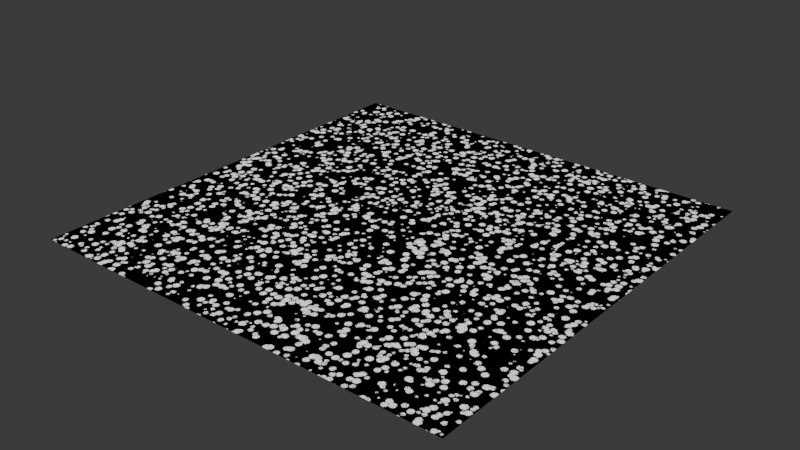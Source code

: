 # Source: Grass.blend  (saved by Blender 4.2.66; exported with 4.5.12 LTS)
import bpy
from mathutils import Matrix  # noqa: F401  (used for matrix-valued properties, if any)

bpy.ops.wm.read_factory_settings(use_empty=True)
scene = bpy.context.scene
scene.name = 'Scene'

# ---- collections
col_collection = bpy.data.collections.new('Collection'); scene.collection.children.link(col_collection)

# ---- images (referenced by path relative to the original .blend; pixels are not part of the script)
import os
ASSET_DIR = os.environ.get("B2B_ASSET_DIR", "")  # directory of the original .blend (textures are referenced by path, not embedded)
HERE = os.path.dirname(os.path.abspath(__file__))  # packed textures are extracted next to this script under _unpacked/

def load_image(name, relpath, width, height, colorspace="sRGB"):
    """Load a texture the original file referenced (path relative to the .blend, or extracted next to this script)."""
    p = next((c for c in (os.path.join(HERE, relpath), os.path.join(ASSET_DIR, relpath)) if relpath and os.path.exists(c)), "")
    if p:
        img = bpy.data.images.load(p, check_existing=True)
        img.name = name
    else:  # same state as the original file: an image datablock whose file is absent (Cycles renders it pink)
        img = bpy.data.images.new(name, width, height)
        img.source = "FILE"
        img.filepath = "//" + (relpath or name)
    img.colorspace_settings.name = colorspace
    return img
img_grass = load_image('Grass', 'Grass.png', 1024, 1024, 'sRGB')

# ---- materials (node trees are filled in below, after node groups)
mat_grass = bpy.data.materials.new('Grass')

# ---- material node trees
mat_grass.use_nodes = True; mat_grass.node_tree.nodes.clear()
_N = mat_grass.node_tree.nodes; _L = mat_grass.node_tree.links
n0 = _N.new('ShaderNodeOutputMaterial'); n0.name = 'Material Output'; n0.location = (527, 535)
n1 = _N.new('ShaderNodeUVMap'); n1.name = 'UV Map'; n1.location = (-1892, 251)
n2 = _N.new('ShaderNodeSeparateXYZ'); n2.name = 'Separate XYZ'; n2.location = (-1550, 247)
n3 = _N.new('ShaderNodeMath'); n3.name = 'Math'; n3.location = (-1349, 451)
n3.operation = 'SINE'
n4 = _N.new('ShaderNodeMath'); n4.name = 'Math.001'; n4.location = (-1344, 307)
n4.operation = 'COSINE'
n5 = _N.new('ShaderNodeCombineXYZ'); n5.name = 'Combine XYZ'; n5.location = (-1126, 348)
n6 = _N.new('ShaderNodeMath'); n6.name = 'Math.002'; n6.location = (-1348, 154)
n6.operation = 'SINE'
n7 = _N.new('ShaderNodeMath'); n7.name = 'Math.003'; n7.location = (-1348, 10)
n7.operation = 'COSINE'
n8 = _N.new('ShaderNodeVectorMath'); n8.name = 'Vector Math'; n8.location = (-1720, 251)
n8.operation = 'SCALE'
n8.inputs[3].default_value = 6.283
n9 = _N.new('ShaderNodeMapping'); n9.name = 'Mapping'; n9.location = (-864, 583)
n9.width = 153
n9.inputs[1].default_value = (200.0, 0.0, 0.0)
n10 = _N.new('ShaderNodeBsdfDiffuse'); n10.name = 'Diffuse BSDF'; n10.location = (423, 746)
n11 = _N.new('ShaderNodeTexVoronoi'); n11.name = 'Voronoi Texture'; n11.location = (-562, 351)
n11.voronoi_dimensions = '4D'
n11.inputs[3].default_value = 15.0
n12 = _N.new('ShaderNodeTexNoise'); n12.name = 'Noise Texture'; n12.location = (-228, 652)
n12.noise_dimensions = '4D'
n12.noise_type = 'MULTIFRACTAL'
n12.normalize = False
n12.inputs[3].default_value = 15.0
n12.inputs[5].default_value = 1.9
n12.inputs[8].default_value = -0.6
n13 = _N.new('ShaderNodeTexNoise'); n13.name = 'Noise Texture.001'; n13.location = (-926, 13)
n13.width = 128
n14 = _N.new('ShaderNodeTexWave'); n14.name = 'Wave Texture'; n14.location = (-357, 265)
n14.wave_type = 'RINGS'
n14.rings_direction = 'Y'
n14.inputs[1].default_value = 39.2
n15 = _N.new('ShaderNodeTexNoise'); n15.name = 'Noise Texture.002'; n15.location = (-529, 1014)
n15.noise_dimensions = '4D'
n15.noise_type = 'MULTIFRACTAL'
n15.normalize = False
n15.inputs[2].default_value = 1.0
n15.inputs[3].default_value = 15.0
n15.inputs[4].default_value = 1.0
n16 = _N.new('ShaderNodeValToRGB'); n16.name = 'Color Ramp'; n16.location = (-257, 924)
while len(n16.color_ramp.elements) > 1: n16.color_ramp.elements.remove(n16.color_ramp.elements[-1])
n16.color_ramp.elements[0].position = 0.0; n16.color_ramp.elements[0].color = (0.04, 0.1, 0.025, 1.0)
_e = n16.color_ramp.elements.new(1.0); _e.color = (0.05193, 0.125, 0.0333, 1.0)
n17 = _N.new('ShaderNodeTexImage'); n17.name = 'Image Texture'; n17.location = (192, 229)
n17.image = img_grass
n18 = _N.new('ShaderNodeTexNoise'); n18.name = 'Noise Texture.003'; n18.location = (-858, 1449)
n18.noise_dimensions = '4D'
n18.normalize = False
n18.inputs[2].default_value = 100.0
n18.inputs[3].default_value = 2.8
n18.inputs[4].default_value = 0.0
n18.inputs[5].default_value = 5.9
n19 = _N.new('ShaderNodeMix'); n19.name = 'Mix'; n19.location = (232, 1013)
n19.data_type = 'RGBA'
n19.inputs[7].default_value = (0.3186, 0.4998, 0.1374, 1.0)
n20 = _N.new('ShaderNodeHueSaturation'); n20.name = 'Hue/Saturation/Value'; n20.location = (19, 852)
n20.inputs[2].default_value = 0.25
n21 = _N.new('ShaderNodeTexVoronoi'); n21.name = 'Voronoi Texture.001'; n21.location = (-550, 1520)
n21.voronoi_dimensions = '4D'
n21.inputs[2].default_value = 10.0
n21.inputs[4].default_value = 1.0
n21.inputs[5].default_value = 30.7
n22 = _N.new('ShaderNodeMath'); n22.name = 'Math.004'; n22.location = (-317, 1355)
n22.operation = 'LESS_THAN'
_L.new(n6.outputs[0], n5.inputs[2])
_L.new(n5.outputs[0], n9.inputs[0])
_L.new(n2.outputs[1], n6.inputs[0])
_L.new(n2.outputs[1], n7.inputs[0])
_L.new(n2.outputs[0], n3.inputs[0])
_L.new(n1.outputs[0], n8.inputs[0])
_L.new(n2.outputs[0], n4.inputs[0])
_L.new(n8.outputs[0], n2.inputs[0])
_L.new(n4.outputs[0], n5.inputs[1])
_L.new(n3.outputs[0], n5.inputs[0])
_L.new(n9.outputs[0], n11.inputs[0])
_L.new(n7.outputs[0], n11.inputs[1])
_L.new(n9.outputs[0], n12.inputs[0])
_L.new(n7.outputs[0], n12.inputs[1])
_L.new(n14.outputs[0], n12.inputs[4])
_L.new(n14.outputs[0], n12.inputs[2])
_L.new(n11.outputs[0], n14.inputs[6])
_L.new(n9.outputs[0], n15.inputs[0])
_L.new(n7.outputs[0], n15.inputs[1])
_L.new(n15.outputs[0], n16.inputs[0])
_L.new(n9.outputs[0], n18.inputs[0])
_L.new(n7.outputs[0], n18.inputs[1])
_L.new(n18.outputs[0], n19.inputs[2])
_L.new(n16.outputs[0], n20.inputs[4])
_L.new(n19.outputs[2], n10.inputs[0])
_L.new(n20.outputs[0], n19.inputs[6])
_L.new(n9.outputs[0], n21.inputs[0])
_L.new(n7.outputs[0], n21.inputs[1])
_L.new(n21.outputs[0], n19.inputs[0])
_L.new(n18.outputs[0], n21.inputs[3])
_L.new(n21.outputs[0], n22.inputs[0])
_L.new(n22.outputs[0], n0.inputs[0])
n0.is_active_output = True

# ---- world
world_world = bpy.data.worlds.new('World'); scene.world = world_world
world_world.use_nodes = True; world_world.node_tree.nodes.clear()
_N = world_world.node_tree.nodes; _L = world_world.node_tree.links
n0 = _N.new('ShaderNodeOutputWorld'); n0.name = 'World Output'; n0.location = (300, 300)
n1 = _N.new('ShaderNodeBackground'); n1.name = 'Background'; n1.location = (10, 300)
n1.inputs[0].default_value = (0.05088, 0.05088, 0.05088, 1.0)
_L.new(n1.outputs[0], n0.inputs[0])
n0.is_active_output = True
world_world.color = (0.05088, 0.05088, 0.05088)
world_world.sun_shadow_jitter_overblur = 0.0

# ---- meshes
me_plane = bpy.data.meshes.new('Plane')
me_plane.from_pydata([(-1.0, -1.0, 0.0), (1.0, -1.0, 0.0), (-1.0, 1.0, 0.0), (1.0, 1.0, 0.0)], [], [(0, 1, 3, 2)])
me_plane.polygons.foreach_set('use_smooth', [True] * 1)
_uv = me_plane.uv_layers.new(name='UVMap')
_uv.uv.foreach_set('vector', [0.0, 0.0, 1.0, 0.0, 1.0, 1.0, 0.0, 1.0])
me_plane.materials.append(mat_grass)
me_plane.update()

# ---- objects
ob_plane = bpy.data.objects.new('Plane', me_plane)

# ---- transforms, parenting, visibility, modifiers, constraints
ob_plane.location = (0.0, 0.0, 0.0)

# ---- collection membership
col_collection.objects.link(ob_plane)

# ---- scene / render settings (as saved in the file)
scene.frame_start = 1; scene.frame_end = 250; scene.frame_set(1)
scene.render.engine = 'CYCLES'
scene.cycles.bake_type = 'DIFFUSE'
bpy.context.view_layer.update()

# ---- added for rendering (the .blend has no active camera and no usable light): camera, sun
cam_auto = bpy.data.cameras.new('AutoCamera')
cam_auto.lens = 50.0
cam_auto.sensor_width = 36.0
cam_auto.clip_end = 1000.0
ob_auto_camera = bpy.data.objects.new('AutoCamera', cam_auto)
scene.collection.objects.link(ob_auto_camera)
ob_auto_camera.location = (2.61693, -3.14032, 2.09354)
ob_auto_camera.rotation_euler = (1.09748, -7.21219e-08, 0.694738)
scene.camera = ob_auto_camera
light_auto_sun = bpy.data.lights.new('AutoSun', 'SUN')
light_auto_sun.energy = 3.0
light_auto_sun.angle = 0.0523599
ob_auto_sun = bpy.data.objects.new('AutoSun', light_auto_sun)
scene.collection.objects.link(ob_auto_sun)
ob_auto_sun.rotation_euler = (0.872665, 0.174533, 0.523599)
bpy.context.view_layer.update()

